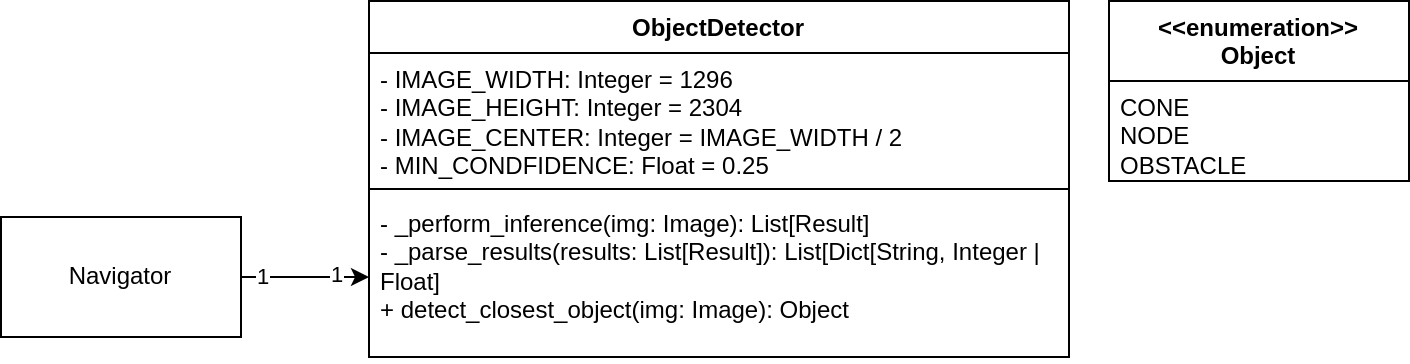

The diagram above was exported from draw.io. Its source (the exported page's mxGraphModel, read from the mxfile embedded in the PNG):
<mxGraphModel dx="1545" dy="875" grid="1" gridSize="10" guides="1" tooltips="1" connect="1" arrows="1" fold="1" page="1" pageScale="1" pageWidth="850" pageHeight="1100" math="0" shadow="0">
  <root>
    <mxCell id="0" />
    <mxCell id="1" parent="0" />
    <mxCell id="Q4Jnio59fiD0-jjBL83w-1" value="ObjectDetector" style="swimlane;fontStyle=1;align=center;verticalAlign=top;childLayout=stackLayout;horizontal=1;startSize=26;horizontalStack=0;resizeParent=1;resizeParentMax=0;resizeLast=0;collapsible=1;marginBottom=0;whiteSpace=wrap;html=1;" parent="1" vertex="1">
      <mxGeometry x="-70" y="250" width="350" height="178" as="geometry" />
    </mxCell>
    <mxCell id="Q4Jnio59fiD0-jjBL83w-2" value="&lt;div&gt;- IMAGE_WIDTH: Integer = 1296&lt;/div&gt;&lt;div&gt;- IMAGE_HEIGHT: Integer = 2304&lt;/div&gt;&lt;div&gt;- IMAGE_CENTER: Integer = IMAGE_WIDTH / 2&lt;/div&gt;&lt;div&gt;- MIN_CONDFIDENCE: Float = 0.25&lt;/div&gt;" style="text;strokeColor=none;fillColor=none;align=left;verticalAlign=top;spacingLeft=4;spacingRight=4;overflow=hidden;rotatable=0;points=[[0,0.5],[1,0.5]];portConstraint=eastwest;whiteSpace=wrap;html=1;" parent="Q4Jnio59fiD0-jjBL83w-1" vertex="1">
      <mxGeometry y="26" width="350" height="64" as="geometry" />
    </mxCell>
    <mxCell id="Q4Jnio59fiD0-jjBL83w-3" value="" style="line;strokeWidth=1;fillColor=none;align=left;verticalAlign=middle;spacingTop=-1;spacingLeft=3;spacingRight=3;rotatable=0;labelPosition=right;points=[];portConstraint=eastwest;strokeColor=inherit;" parent="Q4Jnio59fiD0-jjBL83w-1" vertex="1">
      <mxGeometry y="90" width="350" height="8" as="geometry" />
    </mxCell>
    <mxCell id="Q4Jnio59fiD0-jjBL83w-4" value="&lt;div&gt;- _perform_inference(img: Image): List[Result]&lt;/div&gt;&lt;div&gt;- _parse_results(results: List[Result])&lt;span style=&quot;background-color: transparent; color: light-dark(rgb(0, 0, 0), rgb(255, 255, 255));&quot;&gt;:&amp;nbsp;&lt;/span&gt;&lt;span style=&quot;background-color: transparent; color: light-dark(rgb(0, 0, 0), rgb(255, 255, 255));&quot;&gt;List[Dict[String, Integer | Float]&lt;/span&gt;&lt;/div&gt;+ detect_closest_object(img: Image): Object&lt;div&gt;&lt;br&gt;&lt;/div&gt;" style="text;strokeColor=none;fillColor=none;align=left;verticalAlign=top;spacingLeft=4;spacingRight=4;overflow=hidden;rotatable=0;points=[[0,0.5],[1,0.5]];portConstraint=eastwest;whiteSpace=wrap;html=1;" parent="Q4Jnio59fiD0-jjBL83w-1" vertex="1">
      <mxGeometry y="98" width="350" height="80" as="geometry" />
    </mxCell>
    <mxCell id="wvifp1SKWrfoBu4W6ru_-1" value="&amp;lt;&amp;lt;enumeration&amp;gt;&amp;gt;&lt;br&gt;Object" style="swimlane;fontStyle=1;align=center;verticalAlign=top;childLayout=stackLayout;horizontal=1;startSize=40;horizontalStack=0;resizeParent=1;resizeParentMax=0;resizeLast=0;collapsible=1;marginBottom=0;whiteSpace=wrap;html=1;" parent="1" vertex="1">
      <mxGeometry x="300" y="250" width="150" height="90" as="geometry" />
    </mxCell>
    <mxCell id="wvifp1SKWrfoBu4W6ru_-2" value="CONE&lt;div&gt;NODE&lt;/div&gt;&lt;div&gt;OBSTACLE&lt;/div&gt;" style="text;strokeColor=none;fillColor=none;align=left;verticalAlign=top;spacingLeft=4;spacingRight=4;overflow=hidden;rotatable=0;points=[[0,0.5],[1,0.5]];portConstraint=eastwest;whiteSpace=wrap;html=1;" parent="wvifp1SKWrfoBu4W6ru_-1" vertex="1">
      <mxGeometry y="40" width="150" height="50" as="geometry" />
    </mxCell>
    <mxCell id="wvifp1SKWrfoBu4W6ru_-3" value="Navigator" style="rounded=0;whiteSpace=wrap;html=1;" parent="1" vertex="1">
      <mxGeometry x="-254" y="358" width="120" height="60" as="geometry" />
    </mxCell>
    <mxCell id="wvifp1SKWrfoBu4W6ru_-4" style="edgeStyle=orthogonalEdgeStyle;rounded=0;orthogonalLoop=1;jettySize=auto;html=1;exitX=1;exitY=0.5;exitDx=0;exitDy=0;" parent="1" source="wvifp1SKWrfoBu4W6ru_-3" target="Q4Jnio59fiD0-jjBL83w-4" edge="1">
      <mxGeometry relative="1" as="geometry" />
    </mxCell>
    <mxCell id="wvifp1SKWrfoBu4W6ru_-5" value="1" style="edgeLabel;html=1;align=center;verticalAlign=middle;resizable=0;points=[];" parent="wvifp1SKWrfoBu4W6ru_-4" connectable="0" vertex="1">
      <mxGeometry x="-0.7" y="1" relative="1" as="geometry">
        <mxPoint as="offset" />
      </mxGeometry>
    </mxCell>
    <mxCell id="wvifp1SKWrfoBu4W6ru_-6" value="1" style="edgeLabel;html=1;align=center;verticalAlign=middle;resizable=0;points=[];" parent="wvifp1SKWrfoBu4W6ru_-4" connectable="0" vertex="1">
      <mxGeometry x="0.6" y="-2" relative="1" as="geometry">
        <mxPoint x="-4" y="-4" as="offset" />
      </mxGeometry>
    </mxCell>
  </root>
</mxGraphModel>